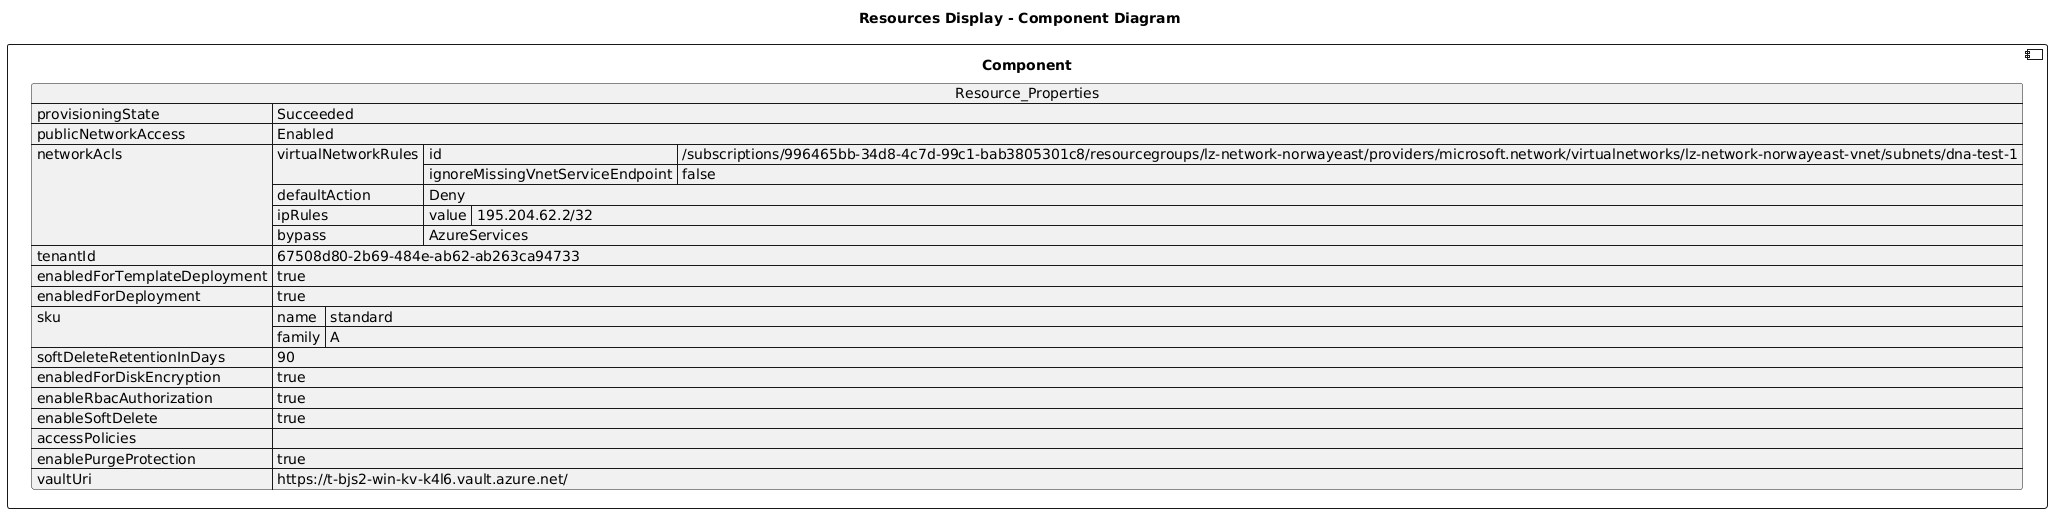

The diagram above was rendered by PlantUML. Its source (embedded in the PNG):
@startuml

title Resources Display - Component Diagram

component Component {

json  Resource_Properties {
  "provisioningState": "Succeeded",
  "publicNetworkAccess": "Enabled",
  "networkAcls": {
    "virtualNetworkRules": [
      {
        "id": "/subscriptions/996465bb-34d8-4c7d-99c1-bab3805301c8/resourcegroups/lz-network-norwayeast/providers/microsoft.network/virtualnetworks/lz-network-norwayeast-vnet/subnets/dna-test-1",
        "ignoreMissingVnetServiceEndpoint": false
      }
    ],
    "defaultAction": "Deny",
    "ipRules": [
      {
        "value": "195.204.62.2/32"
      }
    ],
    "bypass": "AzureServices"
  },
  "tenantId": "67508d80-2b69-484e-ab62-ab263ca94733",
  "enabledForTemplateDeployment": true,
  "enabledForDeployment": true,
  "sku": {
    "name": "standard",
    "family": "A"
  },
  "softDeleteRetentionInDays": 90,
  "enabledForDiskEncryption": true,
  "enableRbacAuthorization": true,
  "enableSoftDelete": true,
  "accessPolicies": [],
  "enablePurgeProtection": true,
  "vaultUri": "https://t-bjs2-win-kv-k4l6.vault.azure.net/"
}
}
@enduml